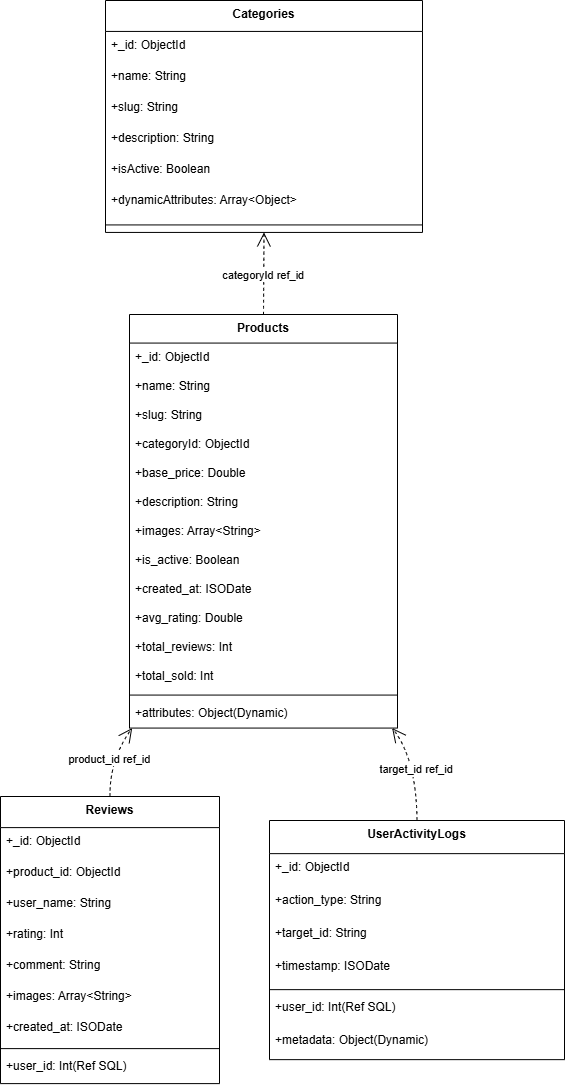

The diagram above was exported from draw.io. Its source (the exported page's mxGraphModel, read from the mxfile embedded in the PNG):
<mxGraphModel dx="2316" dy="-1949" grid="1" gridSize="10" guides="1" tooltips="1" connect="1" arrows="1" fold="1" page="1" pageScale="1" pageWidth="850" pageHeight="1100" math="0" shadow="0">
  <root>
    <mxCell id="0" />
    <mxCell id="1" parent="0" />
    <mxCell id="mIgI9Ikog-DKvx5rXKjg-113" parent="1" style="swimlane;fontStyle=1;align=center;verticalAlign=top;childLayout=stackLayout;horizontal=1;startSize=30.933333333333334;horizontalStack=0;resizeParent=1;resizeParentMax=0;resizeLast=0;collapsible=0;marginBottom=0;" value="Categories" vertex="1">
      <mxGeometry height="231.93333333333334" width="317" x="275" y="4120" as="geometry" />
    </mxCell>
    <mxCell id="mIgI9Ikog-DKvx5rXKjg-114" parent="mIgI9Ikog-DKvx5rXKjg-113" style="text;strokeColor=none;fillColor=none;align=left;verticalAlign=top;spacingLeft=4;spacingRight=4;overflow=hidden;rotatable=0;points=[[0,0.5],[1,0.5]];portConstraint=eastwest;" value="+_id: ObjectId" vertex="1">
      <mxGeometry height="31" width="317" y="30.933333333333334" as="geometry" />
    </mxCell>
    <mxCell id="mIgI9Ikog-DKvx5rXKjg-115" parent="mIgI9Ikog-DKvx5rXKjg-113" style="text;strokeColor=none;fillColor=none;align=left;verticalAlign=top;spacingLeft=4;spacingRight=4;overflow=hidden;rotatable=0;points=[[0,0.5],[1,0.5]];portConstraint=eastwest;" value="+name: String" vertex="1">
      <mxGeometry height="31" width="317" y="61.93333333333334" as="geometry" />
    </mxCell>
    <mxCell id="mIgI9Ikog-DKvx5rXKjg-116" parent="mIgI9Ikog-DKvx5rXKjg-113" style="text;strokeColor=none;fillColor=none;align=left;verticalAlign=top;spacingLeft=4;spacingRight=4;overflow=hidden;rotatable=0;points=[[0,0.5],[1,0.5]];portConstraint=eastwest;" value="+slug: String" vertex="1">
      <mxGeometry height="31" width="317" y="92.93333333333334" as="geometry" />
    </mxCell>
    <mxCell id="mIgI9Ikog-DKvx5rXKjg-117" parent="mIgI9Ikog-DKvx5rXKjg-113" style="text;strokeColor=none;fillColor=none;align=left;verticalAlign=top;spacingLeft=4;spacingRight=4;overflow=hidden;rotatable=0;points=[[0,0.5],[1,0.5]];portConstraint=eastwest;" value="+description: String" vertex="1">
      <mxGeometry height="31" width="317" y="123.93333333333334" as="geometry" />
    </mxCell>
    <mxCell id="mIgI9Ikog-DKvx5rXKjg-118" parent="mIgI9Ikog-DKvx5rXKjg-113" style="text;strokeColor=none;fillColor=none;align=left;verticalAlign=top;spacingLeft=4;spacingRight=4;overflow=hidden;rotatable=0;points=[[0,0.5],[1,0.5]];portConstraint=eastwest;" value="+isActive: Boolean" vertex="1">
      <mxGeometry height="31" width="317" y="154.93333333333334" as="geometry" />
    </mxCell>
    <mxCell id="mIgI9Ikog-DKvx5rXKjg-119" parent="mIgI9Ikog-DKvx5rXKjg-113" style="text;strokeColor=none;fillColor=none;align=left;verticalAlign=top;spacingLeft=4;spacingRight=4;overflow=hidden;rotatable=0;points=[[0,0.5],[1,0.5]];portConstraint=eastwest;" value="+dynamicAttributes: Array&lt;Object&gt;" vertex="1">
      <mxGeometry height="31" width="317" y="185.93333333333334" as="geometry" />
    </mxCell>
    <mxCell id="mIgI9Ikog-DKvx5rXKjg-120" parent="mIgI9Ikog-DKvx5rXKjg-113" style="line;strokeWidth=1;fillColor=none;align=left;verticalAlign=middle;spacingTop=-1;spacingLeft=3;spacingRight=3;rotatable=0;labelPosition=right;points=[];portConstraint=eastwest;strokeColor=inherit;" vertex="1">
      <mxGeometry height="15" width="317" y="216.93333333333334" as="geometry" />
    </mxCell>
    <mxCell id="mIgI9Ikog-DKvx5rXKjg-121" parent="1" style="swimlane;fontStyle=1;align=center;verticalAlign=top;childLayout=stackLayout;horizontal=1;startSize=28.571428571428573;horizontalStack=0;resizeParent=1;resizeParentMax=0;resizeLast=0;collapsible=0;marginBottom=0;" value="Products" vertex="1">
      <mxGeometry height="413.57142857142856" width="268" x="299" y="4434" as="geometry" />
    </mxCell>
    <mxCell id="mIgI9Ikog-DKvx5rXKjg-122" parent="mIgI9Ikog-DKvx5rXKjg-121" style="text;strokeColor=none;fillColor=none;align=left;verticalAlign=top;spacingLeft=4;spacingRight=4;overflow=hidden;rotatable=0;points=[[0,0.5],[1,0.5]];portConstraint=eastwest;" value="+_id: ObjectId" vertex="1">
      <mxGeometry height="29" width="268" y="28.571428571428573" as="geometry" />
    </mxCell>
    <mxCell id="mIgI9Ikog-DKvx5rXKjg-123" parent="mIgI9Ikog-DKvx5rXKjg-121" style="text;strokeColor=none;fillColor=none;align=left;verticalAlign=top;spacingLeft=4;spacingRight=4;overflow=hidden;rotatable=0;points=[[0,0.5],[1,0.5]];portConstraint=eastwest;" value="+name: String" vertex="1">
      <mxGeometry height="29" width="268" y="57.57142857142857" as="geometry" />
    </mxCell>
    <mxCell id="mIgI9Ikog-DKvx5rXKjg-124" parent="mIgI9Ikog-DKvx5rXKjg-121" style="text;strokeColor=none;fillColor=none;align=left;verticalAlign=top;spacingLeft=4;spacingRight=4;overflow=hidden;rotatable=0;points=[[0,0.5],[1,0.5]];portConstraint=eastwest;" value="+slug: String" vertex="1">
      <mxGeometry height="29" width="268" y="86.57142857142857" as="geometry" />
    </mxCell>
    <mxCell id="mIgI9Ikog-DKvx5rXKjg-125" parent="mIgI9Ikog-DKvx5rXKjg-121" style="text;strokeColor=none;fillColor=none;align=left;verticalAlign=top;spacingLeft=4;spacingRight=4;overflow=hidden;rotatable=0;points=[[0,0.5],[1,0.5]];portConstraint=eastwest;" value="+categoryId: ObjectId" vertex="1">
      <mxGeometry height="29" width="268" y="115.57142857142857" as="geometry" />
    </mxCell>
    <mxCell id="mIgI9Ikog-DKvx5rXKjg-126" parent="mIgI9Ikog-DKvx5rXKjg-121" style="text;strokeColor=none;fillColor=none;align=left;verticalAlign=top;spacingLeft=4;spacingRight=4;overflow=hidden;rotatable=0;points=[[0,0.5],[1,0.5]];portConstraint=eastwest;" value="+base_price: Double" vertex="1">
      <mxGeometry height="29" width="268" y="144.57142857142856" as="geometry" />
    </mxCell>
    <mxCell id="mIgI9Ikog-DKvx5rXKjg-127" parent="mIgI9Ikog-DKvx5rXKjg-121" style="text;strokeColor=none;fillColor=none;align=left;verticalAlign=top;spacingLeft=4;spacingRight=4;overflow=hidden;rotatable=0;points=[[0,0.5],[1,0.5]];portConstraint=eastwest;" value="+description: String" vertex="1">
      <mxGeometry height="29" width="268" y="173.57142857142856" as="geometry" />
    </mxCell>
    <mxCell id="mIgI9Ikog-DKvx5rXKjg-128" parent="mIgI9Ikog-DKvx5rXKjg-121" style="text;strokeColor=none;fillColor=none;align=left;verticalAlign=top;spacingLeft=4;spacingRight=4;overflow=hidden;rotatable=0;points=[[0,0.5],[1,0.5]];portConstraint=eastwest;" value="+images: Array&lt;String&gt;" vertex="1">
      <mxGeometry height="29" width="268" y="202.57142857142856" as="geometry" />
    </mxCell>
    <mxCell id="mIgI9Ikog-DKvx5rXKjg-129" parent="mIgI9Ikog-DKvx5rXKjg-121" style="text;strokeColor=none;fillColor=none;align=left;verticalAlign=top;spacingLeft=4;spacingRight=4;overflow=hidden;rotatable=0;points=[[0,0.5],[1,0.5]];portConstraint=eastwest;" value="+is_active: Boolean" vertex="1">
      <mxGeometry height="29" width="268" y="231.57142857142856" as="geometry" />
    </mxCell>
    <mxCell id="mIgI9Ikog-DKvx5rXKjg-130" parent="mIgI9Ikog-DKvx5rXKjg-121" style="text;strokeColor=none;fillColor=none;align=left;verticalAlign=top;spacingLeft=4;spacingRight=4;overflow=hidden;rotatable=0;points=[[0,0.5],[1,0.5]];portConstraint=eastwest;" value="+created_at: ISODate" vertex="1">
      <mxGeometry height="29" width="268" y="260.57142857142856" as="geometry" />
    </mxCell>
    <mxCell id="mIgI9Ikog-DKvx5rXKjg-131" parent="mIgI9Ikog-DKvx5rXKjg-121" style="text;strokeColor=none;fillColor=none;align=left;verticalAlign=top;spacingLeft=4;spacingRight=4;overflow=hidden;rotatable=0;points=[[0,0.5],[1,0.5]];portConstraint=eastwest;" value="+avg_rating: Double" vertex="1">
      <mxGeometry height="29" width="268" y="289.57142857142856" as="geometry" />
    </mxCell>
    <mxCell id="mIgI9Ikog-DKvx5rXKjg-132" parent="mIgI9Ikog-DKvx5rXKjg-121" style="text;strokeColor=none;fillColor=none;align=left;verticalAlign=top;spacingLeft=4;spacingRight=4;overflow=hidden;rotatable=0;points=[[0,0.5],[1,0.5]];portConstraint=eastwest;" value="+total_reviews: Int" vertex="1">
      <mxGeometry height="29" width="268" y="318.57142857142856" as="geometry" />
    </mxCell>
    <mxCell id="mIgI9Ikog-DKvx5rXKjg-133" parent="mIgI9Ikog-DKvx5rXKjg-121" style="text;strokeColor=none;fillColor=none;align=left;verticalAlign=top;spacingLeft=4;spacingRight=4;overflow=hidden;rotatable=0;points=[[0,0.5],[1,0.5]];portConstraint=eastwest;" value="+total_sold: Int" vertex="1">
      <mxGeometry height="29" width="268" y="347.57142857142856" as="geometry" />
    </mxCell>
    <mxCell id="mIgI9Ikog-DKvx5rXKjg-134" parent="mIgI9Ikog-DKvx5rXKjg-121" style="line;strokeWidth=1;fillColor=none;align=left;verticalAlign=middle;spacingTop=-1;spacingLeft=3;spacingRight=3;rotatable=0;labelPosition=right;points=[];portConstraint=eastwest;strokeColor=inherit;" vertex="1">
      <mxGeometry height="8" width="268" y="376.57142857142856" as="geometry" />
    </mxCell>
    <mxCell id="mIgI9Ikog-DKvx5rXKjg-135" parent="mIgI9Ikog-DKvx5rXKjg-121" style="text;strokeColor=none;fillColor=none;align=left;verticalAlign=top;spacingLeft=4;spacingRight=4;overflow=hidden;rotatable=0;points=[[0,0.5],[1,0.5]];portConstraint=eastwest;" value="+attributes: Object(Dynamic)" vertex="1">
      <mxGeometry height="29" width="268" y="384.57142857142856" as="geometry" />
    </mxCell>
    <mxCell id="mIgI9Ikog-DKvx5rXKjg-136" parent="1" style="swimlane;fontStyle=1;align=center;verticalAlign=top;childLayout=stackLayout;horizontal=1;startSize=31.11111111111111;horizontalStack=0;resizeParent=1;resizeParentMax=0;resizeLast=0;collapsible=0;marginBottom=0;" value="Reviews" vertex="1">
      <mxGeometry height="287.1111111111111" width="219" x="170" y="4916" as="geometry" />
    </mxCell>
    <mxCell id="mIgI9Ikog-DKvx5rXKjg-137" parent="mIgI9Ikog-DKvx5rXKjg-136" style="text;strokeColor=none;fillColor=none;align=left;verticalAlign=top;spacingLeft=4;spacingRight=4;overflow=hidden;rotatable=0;points=[[0,0.5],[1,0.5]];portConstraint=eastwest;" value="+_id: ObjectId" vertex="1">
      <mxGeometry height="31" width="219" y="31.11111111111111" as="geometry" />
    </mxCell>
    <mxCell id="mIgI9Ikog-DKvx5rXKjg-138" parent="mIgI9Ikog-DKvx5rXKjg-136" style="text;strokeColor=none;fillColor=none;align=left;verticalAlign=top;spacingLeft=4;spacingRight=4;overflow=hidden;rotatable=0;points=[[0,0.5],[1,0.5]];portConstraint=eastwest;" value="+product_id: ObjectId" vertex="1">
      <mxGeometry height="31" width="219" y="62.111111111111114" as="geometry" />
    </mxCell>
    <mxCell id="mIgI9Ikog-DKvx5rXKjg-139" parent="mIgI9Ikog-DKvx5rXKjg-136" style="text;strokeColor=none;fillColor=none;align=left;verticalAlign=top;spacingLeft=4;spacingRight=4;overflow=hidden;rotatable=0;points=[[0,0.5],[1,0.5]];portConstraint=eastwest;" value="+user_name: String" vertex="1">
      <mxGeometry height="31" width="219" y="93.11111111111111" as="geometry" />
    </mxCell>
    <mxCell id="mIgI9Ikog-DKvx5rXKjg-140" parent="mIgI9Ikog-DKvx5rXKjg-136" style="text;strokeColor=none;fillColor=none;align=left;verticalAlign=top;spacingLeft=4;spacingRight=4;overflow=hidden;rotatable=0;points=[[0,0.5],[1,0.5]];portConstraint=eastwest;" value="+rating: Int" vertex="1">
      <mxGeometry height="31" width="219" y="124.11111111111111" as="geometry" />
    </mxCell>
    <mxCell id="mIgI9Ikog-DKvx5rXKjg-141" parent="mIgI9Ikog-DKvx5rXKjg-136" style="text;strokeColor=none;fillColor=none;align=left;verticalAlign=top;spacingLeft=4;spacingRight=4;overflow=hidden;rotatable=0;points=[[0,0.5],[1,0.5]];portConstraint=eastwest;" value="+comment: String" vertex="1">
      <mxGeometry height="31" width="219" y="155.11111111111111" as="geometry" />
    </mxCell>
    <mxCell id="mIgI9Ikog-DKvx5rXKjg-142" parent="mIgI9Ikog-DKvx5rXKjg-136" style="text;strokeColor=none;fillColor=none;align=left;verticalAlign=top;spacingLeft=4;spacingRight=4;overflow=hidden;rotatable=0;points=[[0,0.5],[1,0.5]];portConstraint=eastwest;" value="+images: Array&lt;String&gt;" vertex="1">
      <mxGeometry height="31" width="219" y="186.11111111111111" as="geometry" />
    </mxCell>
    <mxCell id="mIgI9Ikog-DKvx5rXKjg-143" parent="mIgI9Ikog-DKvx5rXKjg-136" style="text;strokeColor=none;fillColor=none;align=left;verticalAlign=top;spacingLeft=4;spacingRight=4;overflow=hidden;rotatable=0;points=[[0,0.5],[1,0.5]];portConstraint=eastwest;" value="+created_at: ISODate" vertex="1">
      <mxGeometry height="31" width="219" y="217.11111111111111" as="geometry" />
    </mxCell>
    <mxCell id="mIgI9Ikog-DKvx5rXKjg-144" parent="mIgI9Ikog-DKvx5rXKjg-136" style="line;strokeWidth=1;fillColor=none;align=left;verticalAlign=middle;spacingTop=-1;spacingLeft=3;spacingRight=3;rotatable=0;labelPosition=right;points=[];portConstraint=eastwest;strokeColor=inherit;" vertex="1">
      <mxGeometry height="8" width="219" y="248.11111111111111" as="geometry" />
    </mxCell>
    <mxCell id="mIgI9Ikog-DKvx5rXKjg-145" parent="mIgI9Ikog-DKvx5rXKjg-136" style="text;strokeColor=none;fillColor=none;align=left;verticalAlign=top;spacingLeft=4;spacingRight=4;overflow=hidden;rotatable=0;points=[[0,0.5],[1,0.5]];portConstraint=eastwest;" value="+user_id: Int(Ref SQL)" vertex="1">
      <mxGeometry height="31" width="219" y="256.1111111111111" as="geometry" />
    </mxCell>
    <mxCell id="mIgI9Ikog-DKvx5rXKjg-146" parent="1" style="swimlane;fontStyle=1;align=center;verticalAlign=top;childLayout=stackLayout;horizontal=1;startSize=33.142857142857146;horizontalStack=0;resizeParent=1;resizeParentMax=0;resizeLast=0;collapsible=0;marginBottom=0;" value="UserActivityLogs" vertex="1">
      <mxGeometry height="239.14285714285714" width="295" x="439" y="4940" as="geometry" />
    </mxCell>
    <mxCell id="mIgI9Ikog-DKvx5rXKjg-147" parent="mIgI9Ikog-DKvx5rXKjg-146" style="text;strokeColor=none;fillColor=none;align=left;verticalAlign=top;spacingLeft=4;spacingRight=4;overflow=hidden;rotatable=0;points=[[0,0.5],[1,0.5]];portConstraint=eastwest;" value="+_id: ObjectId" vertex="1">
      <mxGeometry height="33" width="295" y="33.142857142857146" as="geometry" />
    </mxCell>
    <mxCell id="mIgI9Ikog-DKvx5rXKjg-148" parent="mIgI9Ikog-DKvx5rXKjg-146" style="text;strokeColor=none;fillColor=none;align=left;verticalAlign=top;spacingLeft=4;spacingRight=4;overflow=hidden;rotatable=0;points=[[0,0.5],[1,0.5]];portConstraint=eastwest;" value="+action_type: String" vertex="1">
      <mxGeometry height="33" width="295" y="66.14285714285714" as="geometry" />
    </mxCell>
    <mxCell id="mIgI9Ikog-DKvx5rXKjg-149" parent="mIgI9Ikog-DKvx5rXKjg-146" style="text;strokeColor=none;fillColor=none;align=left;verticalAlign=top;spacingLeft=4;spacingRight=4;overflow=hidden;rotatable=0;points=[[0,0.5],[1,0.5]];portConstraint=eastwest;" value="+target_id: String" vertex="1">
      <mxGeometry height="33" width="295" y="99.14285714285714" as="geometry" />
    </mxCell>
    <mxCell id="mIgI9Ikog-DKvx5rXKjg-150" parent="mIgI9Ikog-DKvx5rXKjg-146" style="text;strokeColor=none;fillColor=none;align=left;verticalAlign=top;spacingLeft=4;spacingRight=4;overflow=hidden;rotatable=0;points=[[0,0.5],[1,0.5]];portConstraint=eastwest;" value="+timestamp: ISODate" vertex="1">
      <mxGeometry height="33" width="295" y="132.14285714285714" as="geometry" />
    </mxCell>
    <mxCell id="mIgI9Ikog-DKvx5rXKjg-151" parent="mIgI9Ikog-DKvx5rXKjg-146" style="line;strokeWidth=1;fillColor=none;align=left;verticalAlign=middle;spacingTop=-1;spacingLeft=3;spacingRight=3;rotatable=0;labelPosition=right;points=[];portConstraint=eastwest;strokeColor=inherit;" vertex="1">
      <mxGeometry height="8" width="295" y="165.14285714285714" as="geometry" />
    </mxCell>
    <mxCell id="mIgI9Ikog-DKvx5rXKjg-152" parent="mIgI9Ikog-DKvx5rXKjg-146" style="text;strokeColor=none;fillColor=none;align=left;verticalAlign=top;spacingLeft=4;spacingRight=4;overflow=hidden;rotatable=0;points=[[0,0.5],[1,0.5]];portConstraint=eastwest;" value="+user_id: Int(Ref SQL)" vertex="1">
      <mxGeometry height="33" width="295" y="173.14285714285714" as="geometry" />
    </mxCell>
    <mxCell id="mIgI9Ikog-DKvx5rXKjg-153" parent="mIgI9Ikog-DKvx5rXKjg-146" style="text;strokeColor=none;fillColor=none;align=left;verticalAlign=top;spacingLeft=4;spacingRight=4;overflow=hidden;rotatable=0;points=[[0,0.5],[1,0.5]];portConstraint=eastwest;" value="+metadata: Object(Dynamic)" vertex="1">
      <mxGeometry height="33" width="295" y="206.14285714285714" as="geometry" />
    </mxCell>
    <mxCell id="mIgI9Ikog-DKvx5rXKjg-154" edge="1" parent="1" source="mIgI9Ikog-DKvx5rXKjg-121" style="curved=1;dashed=1;startArrow=none;endArrow=open;endSize=12;exitX=0.5;exitY=0;entryX=0.5;entryY=1;rounded=0;" target="mIgI9Ikog-DKvx5rXKjg-113" value="categoryId ref_id">
      <mxGeometry relative="1" as="geometry">
        <Array as="points" />
      </mxGeometry>
    </mxCell>
    <mxCell id="mIgI9Ikog-DKvx5rXKjg-155" edge="1" parent="1" source="mIgI9Ikog-DKvx5rXKjg-136" style="curved=1;dashed=1;startArrow=none;endArrow=open;endSize=12;exitX=0.5;exitY=0;entryX=0.01;entryY=1;rounded=0;" target="mIgI9Ikog-DKvx5rXKjg-121" value="product_id ref_id">
      <mxGeometry relative="1" as="geometry">
        <Array as="points">
          <mxPoint x="279" y="4879" />
        </Array>
      </mxGeometry>
    </mxCell>
    <mxCell id="mIgI9Ikog-DKvx5rXKjg-156" edge="1" parent="1" source="mIgI9Ikog-DKvx5rXKjg-146" style="curved=1;dashed=1;startArrow=none;endArrow=open;endSize=12;exitX=0.5;exitY=0;entryX=0.98;entryY=1;rounded=0;" target="mIgI9Ikog-DKvx5rXKjg-121" value="target_id ref_id">
      <mxGeometry relative="1" as="geometry">
        <Array as="points">
          <mxPoint x="586" y="4879" />
        </Array>
      </mxGeometry>
    </mxCell>
  </root>
</mxGraphModel>